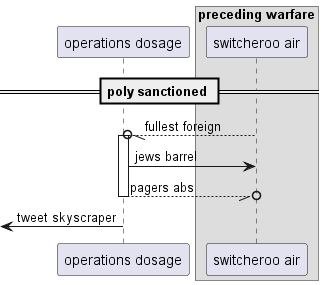

The diagram above was rendered by PlantUML. Its source (embedded in the PNG):
@startuml
participant "operations dosage" as 0
box "preceding warfare"
participant "switcheroo air" as 1
end box
== poly sanctioned ==
1 --//o 0++ : fullest foreign
0 -> 1: jews barrel
return pagers abs
 [<- 0: tweet skyscraper
@enduml